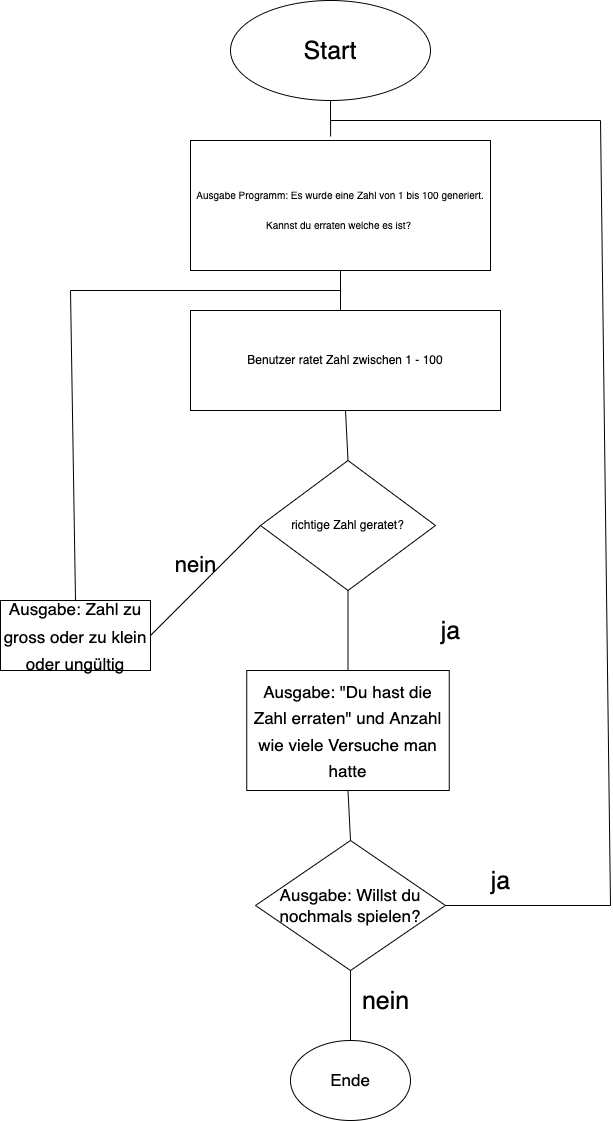

The diagram above was exported from draw.io. Its source (the exported page's mxGraphModel, read from the mxfile embedded in the PNG):
<mxGraphModel dx="1645" dy="849" grid="1" gridSize="10" guides="1" tooltips="1" connect="1" arrows="1" fold="1" page="1" pageScale="1" pageWidth="827" pageHeight="1169" math="0" shadow="0">
  <root>
    <mxCell id="0" />
    <mxCell id="1" parent="0" />
    <mxCell id="de4fjrwcCA2Phmjhtt5r-1" value="&lt;font style=&quot;font-size: 25px;&quot;&gt;Start&lt;/font&gt;" style="ellipse;whiteSpace=wrap;html=1;" vertex="1" parent="1">
      <mxGeometry x="270" width="200" height="100" as="geometry" />
    </mxCell>
    <mxCell id="de4fjrwcCA2Phmjhtt5r-2" value="&lt;font size=&quot;1&quot;&gt;Ausgabe Programm: Es wurde eine Zahl von 1 bis 100 generiert. Kannst du erraten welche es ist?&amp;nbsp;&lt;/font&gt;" style="rounded=0;whiteSpace=wrap;html=1;fontSize=25;" vertex="1" parent="1">
      <mxGeometry x="230" y="140" width="300" height="130" as="geometry" />
    </mxCell>
    <mxCell id="de4fjrwcCA2Phmjhtt5r-3" value="" style="endArrow=none;html=1;rounded=0;fontSize=12;entryX=0.5;entryY=1;entryDx=0;entryDy=0;exitX=0.467;exitY=-0.031;exitDx=0;exitDy=0;exitPerimeter=0;" edge="1" parent="1" source="de4fjrwcCA2Phmjhtt5r-2" target="de4fjrwcCA2Phmjhtt5r-1">
      <mxGeometry width="50" height="50" relative="1" as="geometry">
        <mxPoint x="370" y="210" as="sourcePoint" />
        <mxPoint x="440" y="320" as="targetPoint" />
      </mxGeometry>
    </mxCell>
    <mxCell id="de4fjrwcCA2Phmjhtt5r-6" value="Benutzer ratet Zahl zwischen 1 - 100" style="rounded=0;whiteSpace=wrap;html=1;labelBackgroundColor=none;fontSize=12;" vertex="1" parent="1">
      <mxGeometry x="230" y="310" width="310" height="100" as="geometry" />
    </mxCell>
    <mxCell id="de4fjrwcCA2Phmjhtt5r-10" value="" style="endArrow=none;html=1;rounded=0;fontSize=12;entryX=0.5;entryY=1;entryDx=0;entryDy=0;" edge="1" parent="1" target="de4fjrwcCA2Phmjhtt5r-2">
      <mxGeometry width="50" height="50" relative="1" as="geometry">
        <mxPoint x="380" y="310" as="sourcePoint" />
        <mxPoint x="400" y="290" as="targetPoint" />
      </mxGeometry>
    </mxCell>
    <mxCell id="de4fjrwcCA2Phmjhtt5r-11" value="richtige Zahl geratet?" style="rhombus;whiteSpace=wrap;html=1;labelBackgroundColor=none;fontSize=12;" vertex="1" parent="1">
      <mxGeometry x="300" y="460" width="175" height="130" as="geometry" />
    </mxCell>
    <mxCell id="de4fjrwcCA2Phmjhtt5r-13" value="" style="endArrow=none;html=1;rounded=0;fontSize=12;entryX=0.5;entryY=0;entryDx=0;entryDy=0;exitX=0.5;exitY=1;exitDx=0;exitDy=0;" edge="1" parent="1" source="de4fjrwcCA2Phmjhtt5r-6" target="de4fjrwcCA2Phmjhtt5r-11">
      <mxGeometry width="50" height="50" relative="1" as="geometry">
        <mxPoint x="390" y="700" as="sourcePoint" />
        <mxPoint x="440" y="650" as="targetPoint" />
      </mxGeometry>
    </mxCell>
    <mxCell id="de4fjrwcCA2Phmjhtt5r-16" value="&lt;font style=&quot;font-size: 17px;&quot;&gt;Ausgabe: Zahl zu gross oder zu klein oder ungültig&lt;/font&gt;" style="rounded=0;whiteSpace=wrap;html=1;labelBackgroundColor=none;fontSize=23;" vertex="1" parent="1">
      <mxGeometry x="40" y="600" width="150" height="70" as="geometry" />
    </mxCell>
    <mxCell id="de4fjrwcCA2Phmjhtt5r-17" value="" style="endArrow=none;html=1;rounded=0;fontSize=23;entryX=0;entryY=0.5;entryDx=0;entryDy=0;exitX=1;exitY=0.5;exitDx=0;exitDy=0;" edge="1" parent="1" source="de4fjrwcCA2Phmjhtt5r-16" target="de4fjrwcCA2Phmjhtt5r-11">
      <mxGeometry width="50" height="50" relative="1" as="geometry">
        <mxPoint x="290" y="590" as="sourcePoint" />
        <mxPoint x="440" y="660" as="targetPoint" />
      </mxGeometry>
    </mxCell>
    <mxCell id="de4fjrwcCA2Phmjhtt5r-19" value="&lt;font style=&quot;font-size: 22px;&quot;&gt;nein&lt;/font&gt;" style="text;html=1;align=center;verticalAlign=middle;resizable=0;points=[];autosize=1;strokeColor=none;fillColor=none;fontSize=17;" vertex="1" parent="1">
      <mxGeometry x="200" y="545" width="70" height="40" as="geometry" />
    </mxCell>
    <mxCell id="de4fjrwcCA2Phmjhtt5r-20" value="" style="endArrow=none;html=1;rounded=0;fontSize=22;exitX=0.5;exitY=0;exitDx=0;exitDy=0;" edge="1" parent="1" source="de4fjrwcCA2Phmjhtt5r-16">
      <mxGeometry width="50" height="50" relative="1" as="geometry">
        <mxPoint x="390" y="650" as="sourcePoint" />
        <mxPoint x="380" y="290" as="targetPoint" />
        <Array as="points">
          <mxPoint x="110" y="290" />
        </Array>
      </mxGeometry>
    </mxCell>
    <mxCell id="de4fjrwcCA2Phmjhtt5r-22" value="&lt;font style=&quot;font-size: 17px;&quot;&gt;Ausgabe: &quot;Du hast die Zahl erraten&quot; und Anzahl wie viele Versuche man hatte&lt;/font&gt;" style="rounded=0;whiteSpace=wrap;html=1;labelBackgroundColor=none;fontSize=22;" vertex="1" parent="1">
      <mxGeometry x="286.25" y="670" width="202.5" height="120" as="geometry" />
    </mxCell>
    <mxCell id="de4fjrwcCA2Phmjhtt5r-23" value="" style="endArrow=none;html=1;rounded=0;fontSize=17;entryX=0.5;entryY=1;entryDx=0;entryDy=0;exitX=0.5;exitY=0;exitDx=0;exitDy=0;" edge="1" parent="1" source="de4fjrwcCA2Phmjhtt5r-22" target="de4fjrwcCA2Phmjhtt5r-11">
      <mxGeometry width="50" height="50" relative="1" as="geometry">
        <mxPoint x="390" y="720" as="sourcePoint" />
        <mxPoint x="440" y="670" as="targetPoint" />
      </mxGeometry>
    </mxCell>
    <mxCell id="de4fjrwcCA2Phmjhtt5r-24" value="Ausgabe: Willst du nochmals spielen?" style="rhombus;whiteSpace=wrap;html=1;labelBackgroundColor=none;fontSize=17;" vertex="1" parent="1">
      <mxGeometry x="295" y="840" width="190" height="130" as="geometry" />
    </mxCell>
    <mxCell id="de4fjrwcCA2Phmjhtt5r-25" value="Ende" style="ellipse;whiteSpace=wrap;html=1;labelBackgroundColor=none;fontSize=17;" vertex="1" parent="1">
      <mxGeometry x="330" y="1040" width="120" height="80" as="geometry" />
    </mxCell>
    <mxCell id="de4fjrwcCA2Phmjhtt5r-26" value="" style="endArrow=none;html=1;rounded=0;fontSize=17;entryX=0.5;entryY=1;entryDx=0;entryDy=0;exitX=0.5;exitY=0;exitDx=0;exitDy=0;" edge="1" parent="1" source="de4fjrwcCA2Phmjhtt5r-24" target="de4fjrwcCA2Phmjhtt5r-22">
      <mxGeometry width="50" height="50" relative="1" as="geometry">
        <mxPoint x="390" y="920" as="sourcePoint" />
        <mxPoint x="440" y="870" as="targetPoint" />
      </mxGeometry>
    </mxCell>
    <mxCell id="de4fjrwcCA2Phmjhtt5r-27" value="" style="endArrow=none;html=1;rounded=0;fontSize=17;entryX=0.5;entryY=1;entryDx=0;entryDy=0;exitX=0.5;exitY=0;exitDx=0;exitDy=0;" edge="1" parent="1" source="de4fjrwcCA2Phmjhtt5r-25" target="de4fjrwcCA2Phmjhtt5r-24">
      <mxGeometry width="50" height="50" relative="1" as="geometry">
        <mxPoint x="390" y="920" as="sourcePoint" />
        <mxPoint x="440" y="870" as="targetPoint" />
      </mxGeometry>
    </mxCell>
    <mxCell id="de4fjrwcCA2Phmjhtt5r-28" value="&lt;span style=&quot;font-size: 25px;&quot;&gt;nein&lt;br&gt;&lt;br&gt;&lt;/span&gt;" style="text;html=1;align=center;verticalAlign=middle;resizable=0;points=[];autosize=1;strokeColor=none;fillColor=none;fontSize=17;" vertex="1" parent="1">
      <mxGeometry x="390" y="980" width="70" height="70" as="geometry" />
    </mxCell>
    <mxCell id="de4fjrwcCA2Phmjhtt5r-29" value="ja" style="text;html=1;align=center;verticalAlign=middle;resizable=0;points=[];autosize=1;strokeColor=none;fillColor=none;fontSize=25;" vertex="1" parent="1">
      <mxGeometry x="470" y="610" width="40" height="40" as="geometry" />
    </mxCell>
    <mxCell id="de4fjrwcCA2Phmjhtt5r-30" value="" style="endArrow=none;html=1;rounded=0;fontSize=25;exitX=1;exitY=0.5;exitDx=0;exitDy=0;" edge="1" parent="1" source="de4fjrwcCA2Phmjhtt5r-24">
      <mxGeometry width="50" height="50" relative="1" as="geometry">
        <mxPoint x="480" y="870" as="sourcePoint" />
        <mxPoint x="370" y="120" as="targetPoint" />
        <Array as="points">
          <mxPoint x="650" y="905" />
          <mxPoint x="640" y="120" />
        </Array>
      </mxGeometry>
    </mxCell>
    <mxCell id="de4fjrwcCA2Phmjhtt5r-31" value="ja&lt;br&gt;" style="text;html=1;align=center;verticalAlign=middle;resizable=0;points=[];autosize=1;strokeColor=none;fillColor=none;fontSize=25;" vertex="1" parent="1">
      <mxGeometry x="520" y="860" width="40" height="40" as="geometry" />
    </mxCell>
  </root>
</mxGraphModel>